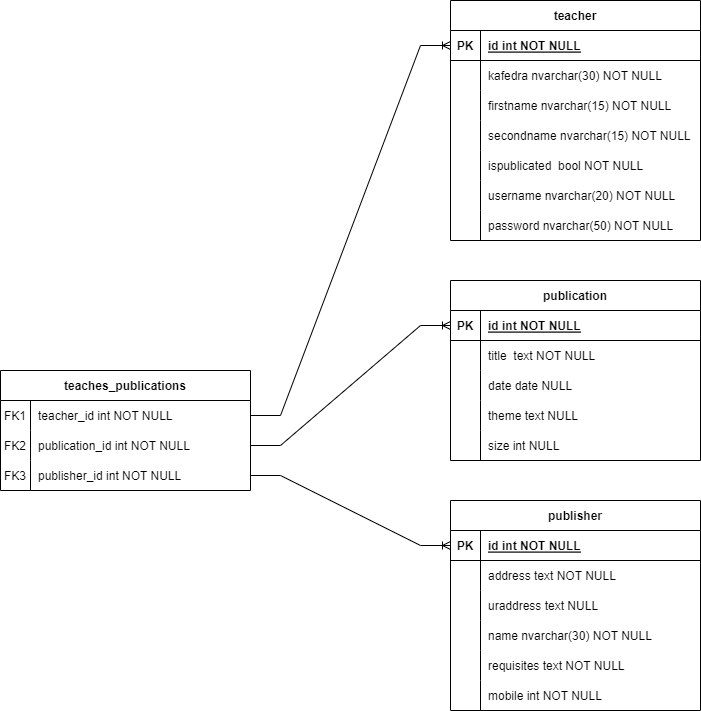

The diagram above was exported from draw.io. Its source (the exported page's mxGraphModel, read from the mxfile embedded in the PNG):
<mxGraphModel dx="1186" dy="867" grid="1" gridSize="10" guides="1" tooltips="1" connect="1" arrows="1" fold="1" page="1" pageScale="1" pageWidth="850" pageHeight="1100" math="0" shadow="0" extFonts="Permanent Marker^https://fonts.googleapis.com/css?family=Permanent+Marker">
  <root>
    <mxCell id="0" />
    <mxCell id="1" parent="0" />
    <mxCell id="C-vyLk0tnHw3VtMMgP7b-2" value="teaches_publications" style="shape=table;startSize=30;container=1;collapsible=1;childLayout=tableLayout;fixedRows=1;rowLines=0;fontStyle=1;align=center;resizeLast=1;" parent="1" vertex="1">
      <mxGeometry x="70" y="500" width="250" height="120" as="geometry" />
    </mxCell>
    <mxCell id="C-vyLk0tnHw3VtMMgP7b-6" value="" style="shape=partialRectangle;collapsible=0;dropTarget=0;pointerEvents=0;fillColor=none;points=[[0,0.5],[1,0.5]];portConstraint=eastwest;top=0;left=0;right=0;bottom=0;" parent="C-vyLk0tnHw3VtMMgP7b-2" vertex="1">
      <mxGeometry y="30" width="250" height="30" as="geometry" />
    </mxCell>
    <mxCell id="C-vyLk0tnHw3VtMMgP7b-7" value="FK1" style="shape=partialRectangle;overflow=hidden;connectable=0;fillColor=none;top=0;left=0;bottom=0;right=0;" parent="C-vyLk0tnHw3VtMMgP7b-6" vertex="1">
      <mxGeometry width="30" height="30" as="geometry">
        <mxRectangle width="30" height="30" as="alternateBounds" />
      </mxGeometry>
    </mxCell>
    <mxCell id="C-vyLk0tnHw3VtMMgP7b-8" value="teacher_id int NOT NULL" style="shape=partialRectangle;overflow=hidden;connectable=0;fillColor=none;top=0;left=0;bottom=0;right=0;align=left;spacingLeft=6;" parent="C-vyLk0tnHw3VtMMgP7b-6" vertex="1">
      <mxGeometry x="30" width="220" height="30" as="geometry">
        <mxRectangle width="220" height="30" as="alternateBounds" />
      </mxGeometry>
    </mxCell>
    <mxCell id="C-vyLk0tnHw3VtMMgP7b-9" value="" style="shape=partialRectangle;collapsible=0;dropTarget=0;pointerEvents=0;fillColor=none;points=[[0,0.5],[1,0.5]];portConstraint=eastwest;top=0;left=0;right=0;bottom=0;" parent="C-vyLk0tnHw3VtMMgP7b-2" vertex="1">
      <mxGeometry y="60" width="250" height="30" as="geometry" />
    </mxCell>
    <mxCell id="C-vyLk0tnHw3VtMMgP7b-10" value="FK2" style="shape=partialRectangle;overflow=hidden;connectable=0;fillColor=none;top=0;left=0;bottom=0;right=0;" parent="C-vyLk0tnHw3VtMMgP7b-9" vertex="1">
      <mxGeometry width="30" height="30" as="geometry">
        <mxRectangle width="30" height="30" as="alternateBounds" />
      </mxGeometry>
    </mxCell>
    <mxCell id="C-vyLk0tnHw3VtMMgP7b-11" value="publication_id int NOT NULL" style="shape=partialRectangle;overflow=hidden;connectable=0;fillColor=none;top=0;left=0;bottom=0;right=0;align=left;spacingLeft=6;" parent="C-vyLk0tnHw3VtMMgP7b-9" vertex="1">
      <mxGeometry x="30" width="220" height="30" as="geometry">
        <mxRectangle width="220" height="30" as="alternateBounds" />
      </mxGeometry>
    </mxCell>
    <mxCell id="A63LYp3eXbhy-BYXLIa--65" value="" style="shape=partialRectangle;collapsible=0;dropTarget=0;pointerEvents=0;fillColor=none;points=[[0,0.5],[1,0.5]];portConstraint=eastwest;top=0;left=0;right=0;bottom=0;" parent="C-vyLk0tnHw3VtMMgP7b-2" vertex="1">
      <mxGeometry y="90" width="250" height="30" as="geometry" />
    </mxCell>
    <mxCell id="A63LYp3eXbhy-BYXLIa--66" value="FK3" style="shape=partialRectangle;overflow=hidden;connectable=0;fillColor=none;top=0;left=0;bottom=0;right=0;" parent="A63LYp3eXbhy-BYXLIa--65" vertex="1">
      <mxGeometry width="30" height="30" as="geometry">
        <mxRectangle width="30" height="30" as="alternateBounds" />
      </mxGeometry>
    </mxCell>
    <mxCell id="A63LYp3eXbhy-BYXLIa--67" value="publisher_id int NOT NULL" style="shape=partialRectangle;overflow=hidden;connectable=0;fillColor=none;top=0;left=0;bottom=0;right=0;align=left;spacingLeft=6;" parent="A63LYp3eXbhy-BYXLIa--65" vertex="1">
      <mxGeometry x="30" width="220" height="30" as="geometry">
        <mxRectangle width="220" height="30" as="alternateBounds" />
      </mxGeometry>
    </mxCell>
    <mxCell id="C-vyLk0tnHw3VtMMgP7b-13" value="publication" style="shape=table;startSize=30;container=1;collapsible=1;childLayout=tableLayout;fixedRows=1;rowLines=0;fontStyle=1;align=center;resizeLast=1;" parent="1" vertex="1">
      <mxGeometry x="520" y="410" width="250" height="180" as="geometry" />
    </mxCell>
    <mxCell id="C-vyLk0tnHw3VtMMgP7b-14" value="" style="shape=partialRectangle;collapsible=0;dropTarget=0;pointerEvents=0;fillColor=none;points=[[0,0.5],[1,0.5]];portConstraint=eastwest;top=0;left=0;right=0;bottom=1;" parent="C-vyLk0tnHw3VtMMgP7b-13" vertex="1">
      <mxGeometry y="30" width="250" height="30" as="geometry" />
    </mxCell>
    <mxCell id="C-vyLk0tnHw3VtMMgP7b-15" value="PK" style="shape=partialRectangle;overflow=hidden;connectable=0;fillColor=none;top=0;left=0;bottom=0;right=0;fontStyle=1;" parent="C-vyLk0tnHw3VtMMgP7b-14" vertex="1">
      <mxGeometry width="30" height="30" as="geometry">
        <mxRectangle width="30" height="30" as="alternateBounds" />
      </mxGeometry>
    </mxCell>
    <mxCell id="C-vyLk0tnHw3VtMMgP7b-16" value="id int NOT NULL " style="shape=partialRectangle;overflow=hidden;connectable=0;fillColor=none;top=0;left=0;bottom=0;right=0;align=left;spacingLeft=6;fontStyle=5;" parent="C-vyLk0tnHw3VtMMgP7b-14" vertex="1">
      <mxGeometry x="30" width="220" height="30" as="geometry">
        <mxRectangle width="220" height="30" as="alternateBounds" />
      </mxGeometry>
    </mxCell>
    <mxCell id="C-vyLk0tnHw3VtMMgP7b-20" value="" style="shape=partialRectangle;collapsible=0;dropTarget=0;pointerEvents=0;fillColor=none;points=[[0,0.5],[1,0.5]];portConstraint=eastwest;top=0;left=0;right=0;bottom=0;" parent="C-vyLk0tnHw3VtMMgP7b-13" vertex="1">
      <mxGeometry y="60" width="250" height="30" as="geometry" />
    </mxCell>
    <mxCell id="C-vyLk0tnHw3VtMMgP7b-21" value="" style="shape=partialRectangle;overflow=hidden;connectable=0;fillColor=none;top=0;left=0;bottom=0;right=0;" parent="C-vyLk0tnHw3VtMMgP7b-20" vertex="1">
      <mxGeometry width="30" height="30" as="geometry">
        <mxRectangle width="30" height="30" as="alternateBounds" />
      </mxGeometry>
    </mxCell>
    <mxCell id="C-vyLk0tnHw3VtMMgP7b-22" value="title  text NOT NULL" style="shape=partialRectangle;overflow=hidden;connectable=0;fillColor=none;top=0;left=0;bottom=0;right=0;align=left;spacingLeft=6;" parent="C-vyLk0tnHw3VtMMgP7b-20" vertex="1">
      <mxGeometry x="30" width="220" height="30" as="geometry">
        <mxRectangle width="220" height="30" as="alternateBounds" />
      </mxGeometry>
    </mxCell>
    <mxCell id="A63LYp3eXbhy-BYXLIa--42" value="" style="shape=partialRectangle;collapsible=0;dropTarget=0;pointerEvents=0;fillColor=none;points=[[0,0.5],[1,0.5]];portConstraint=eastwest;top=0;left=0;right=0;bottom=0;" parent="C-vyLk0tnHw3VtMMgP7b-13" vertex="1">
      <mxGeometry y="90" width="250" height="30" as="geometry" />
    </mxCell>
    <mxCell id="A63LYp3eXbhy-BYXLIa--43" value="" style="shape=partialRectangle;overflow=hidden;connectable=0;fillColor=none;top=0;left=0;bottom=0;right=0;" parent="A63LYp3eXbhy-BYXLIa--42" vertex="1">
      <mxGeometry width="30" height="30" as="geometry">
        <mxRectangle width="30" height="30" as="alternateBounds" />
      </mxGeometry>
    </mxCell>
    <mxCell id="A63LYp3eXbhy-BYXLIa--44" value="date date NULL" style="shape=partialRectangle;overflow=hidden;connectable=0;fillColor=none;top=0;left=0;bottom=0;right=0;align=left;spacingLeft=6;" parent="A63LYp3eXbhy-BYXLIa--42" vertex="1">
      <mxGeometry x="30" width="220" height="30" as="geometry">
        <mxRectangle width="220" height="30" as="alternateBounds" />
      </mxGeometry>
    </mxCell>
    <mxCell id="A63LYp3eXbhy-BYXLIa--45" value="" style="shape=partialRectangle;collapsible=0;dropTarget=0;pointerEvents=0;fillColor=none;points=[[0,0.5],[1,0.5]];portConstraint=eastwest;top=0;left=0;right=0;bottom=0;" parent="C-vyLk0tnHw3VtMMgP7b-13" vertex="1">
      <mxGeometry y="120" width="250" height="30" as="geometry" />
    </mxCell>
    <mxCell id="A63LYp3eXbhy-BYXLIa--46" value="" style="shape=partialRectangle;overflow=hidden;connectable=0;fillColor=none;top=0;left=0;bottom=0;right=0;" parent="A63LYp3eXbhy-BYXLIa--45" vertex="1">
      <mxGeometry width="30" height="30" as="geometry">
        <mxRectangle width="30" height="30" as="alternateBounds" />
      </mxGeometry>
    </mxCell>
    <mxCell id="A63LYp3eXbhy-BYXLIa--47" value="theme text NULL" style="shape=partialRectangle;overflow=hidden;connectable=0;fillColor=none;top=0;left=0;bottom=0;right=0;align=left;spacingLeft=6;" parent="A63LYp3eXbhy-BYXLIa--45" vertex="1">
      <mxGeometry x="30" width="220" height="30" as="geometry">
        <mxRectangle width="220" height="30" as="alternateBounds" />
      </mxGeometry>
    </mxCell>
    <mxCell id="A63LYp3eXbhy-BYXLIa--48" value="" style="shape=partialRectangle;collapsible=0;dropTarget=0;pointerEvents=0;fillColor=none;points=[[0,0.5],[1,0.5]];portConstraint=eastwest;top=0;left=0;right=0;bottom=0;" parent="C-vyLk0tnHw3VtMMgP7b-13" vertex="1">
      <mxGeometry y="150" width="250" height="30" as="geometry" />
    </mxCell>
    <mxCell id="A63LYp3eXbhy-BYXLIa--49" value="" style="shape=partialRectangle;overflow=hidden;connectable=0;fillColor=none;top=0;left=0;bottom=0;right=0;" parent="A63LYp3eXbhy-BYXLIa--48" vertex="1">
      <mxGeometry width="30" height="30" as="geometry">
        <mxRectangle width="30" height="30" as="alternateBounds" />
      </mxGeometry>
    </mxCell>
    <mxCell id="A63LYp3eXbhy-BYXLIa--50" value="size int NULL" style="shape=partialRectangle;overflow=hidden;connectable=0;fillColor=none;top=0;left=0;bottom=0;right=0;align=left;spacingLeft=6;" parent="A63LYp3eXbhy-BYXLIa--48" vertex="1">
      <mxGeometry x="30" width="220" height="30" as="geometry">
        <mxRectangle width="220" height="30" as="alternateBounds" />
      </mxGeometry>
    </mxCell>
    <mxCell id="C-vyLk0tnHw3VtMMgP7b-23" value="teacher" style="shape=table;startSize=30;container=1;collapsible=1;childLayout=tableLayout;fixedRows=1;rowLines=0;fontStyle=1;align=center;resizeLast=1;" parent="1" vertex="1">
      <mxGeometry x="520" y="130" width="250" height="240" as="geometry" />
    </mxCell>
    <mxCell id="C-vyLk0tnHw3VtMMgP7b-24" value="" style="shape=partialRectangle;collapsible=0;dropTarget=0;pointerEvents=0;fillColor=none;points=[[0,0.5],[1,0.5]];portConstraint=eastwest;top=0;left=0;right=0;bottom=1;" parent="C-vyLk0tnHw3VtMMgP7b-23" vertex="1">
      <mxGeometry y="30" width="250" height="30" as="geometry" />
    </mxCell>
    <mxCell id="C-vyLk0tnHw3VtMMgP7b-25" value="PK" style="shape=partialRectangle;overflow=hidden;connectable=0;fillColor=none;top=0;left=0;bottom=0;right=0;fontStyle=1;" parent="C-vyLk0tnHw3VtMMgP7b-24" vertex="1">
      <mxGeometry width="30" height="30" as="geometry">
        <mxRectangle width="30" height="30" as="alternateBounds" />
      </mxGeometry>
    </mxCell>
    <mxCell id="C-vyLk0tnHw3VtMMgP7b-26" value="id int NOT NULL " style="shape=partialRectangle;overflow=hidden;connectable=0;fillColor=none;top=0;left=0;bottom=0;right=0;align=left;spacingLeft=6;fontStyle=5;" parent="C-vyLk0tnHw3VtMMgP7b-24" vertex="1">
      <mxGeometry x="30" width="220" height="30" as="geometry">
        <mxRectangle width="220" height="30" as="alternateBounds" />
      </mxGeometry>
    </mxCell>
    <mxCell id="C-vyLk0tnHw3VtMMgP7b-27" value="" style="shape=partialRectangle;collapsible=0;dropTarget=0;pointerEvents=0;fillColor=none;points=[[0,0.5],[1,0.5]];portConstraint=eastwest;top=0;left=0;right=0;bottom=0;" parent="C-vyLk0tnHw3VtMMgP7b-23" vertex="1">
      <mxGeometry y="60" width="250" height="30" as="geometry" />
    </mxCell>
    <mxCell id="C-vyLk0tnHw3VtMMgP7b-28" value="" style="shape=partialRectangle;overflow=hidden;connectable=0;fillColor=none;top=0;left=0;bottom=0;right=0;" parent="C-vyLk0tnHw3VtMMgP7b-27" vertex="1">
      <mxGeometry width="30" height="30" as="geometry">
        <mxRectangle width="30" height="30" as="alternateBounds" />
      </mxGeometry>
    </mxCell>
    <mxCell id="C-vyLk0tnHw3VtMMgP7b-29" value="kafedra nvarchar(30) NOT NULL" style="shape=partialRectangle;overflow=hidden;connectable=0;fillColor=none;top=0;left=0;bottom=0;right=0;align=left;spacingLeft=6;" parent="C-vyLk0tnHw3VtMMgP7b-27" vertex="1">
      <mxGeometry x="30" width="220" height="30" as="geometry">
        <mxRectangle width="220" height="30" as="alternateBounds" />
      </mxGeometry>
    </mxCell>
    <mxCell id="A63LYp3eXbhy-BYXLIa--1" value="" style="shape=partialRectangle;collapsible=0;dropTarget=0;pointerEvents=0;fillColor=none;points=[[0,0.5],[1,0.5]];portConstraint=eastwest;top=0;left=0;right=0;bottom=0;" parent="C-vyLk0tnHw3VtMMgP7b-23" vertex="1">
      <mxGeometry y="90" width="250" height="30" as="geometry" />
    </mxCell>
    <mxCell id="A63LYp3eXbhy-BYXLIa--2" value="" style="shape=partialRectangle;overflow=hidden;connectable=0;fillColor=none;top=0;left=0;bottom=0;right=0;" parent="A63LYp3eXbhy-BYXLIa--1" vertex="1">
      <mxGeometry width="30" height="30" as="geometry">
        <mxRectangle width="30" height="30" as="alternateBounds" />
      </mxGeometry>
    </mxCell>
    <mxCell id="A63LYp3eXbhy-BYXLIa--3" value="firstname nvarchar(15) NOT NULL" style="shape=partialRectangle;overflow=hidden;connectable=0;fillColor=none;top=0;left=0;bottom=0;right=0;align=left;spacingLeft=6;" parent="A63LYp3eXbhy-BYXLIa--1" vertex="1">
      <mxGeometry x="30" width="220" height="30" as="geometry">
        <mxRectangle width="220" height="30" as="alternateBounds" />
      </mxGeometry>
    </mxCell>
    <mxCell id="A63LYp3eXbhy-BYXLIa--4" value="" style="shape=partialRectangle;collapsible=0;dropTarget=0;pointerEvents=0;fillColor=none;points=[[0,0.5],[1,0.5]];portConstraint=eastwest;top=0;left=0;right=0;bottom=0;" parent="C-vyLk0tnHw3VtMMgP7b-23" vertex="1">
      <mxGeometry y="120" width="250" height="30" as="geometry" />
    </mxCell>
    <mxCell id="A63LYp3eXbhy-BYXLIa--5" value="" style="shape=partialRectangle;overflow=hidden;connectable=0;fillColor=none;top=0;left=0;bottom=0;right=0;" parent="A63LYp3eXbhy-BYXLIa--4" vertex="1">
      <mxGeometry width="30" height="30" as="geometry">
        <mxRectangle width="30" height="30" as="alternateBounds" />
      </mxGeometry>
    </mxCell>
    <mxCell id="A63LYp3eXbhy-BYXLIa--6" value="secondname nvarchar(15) NOT NULL" style="shape=partialRectangle;overflow=hidden;connectable=0;fillColor=none;top=0;left=0;bottom=0;right=0;align=left;spacingLeft=6;" parent="A63LYp3eXbhy-BYXLIa--4" vertex="1">
      <mxGeometry x="30" width="220" height="30" as="geometry">
        <mxRectangle width="220" height="30" as="alternateBounds" />
      </mxGeometry>
    </mxCell>
    <mxCell id="A63LYp3eXbhy-BYXLIa--20" value="" style="shape=partialRectangle;collapsible=0;dropTarget=0;pointerEvents=0;fillColor=none;points=[[0,0.5],[1,0.5]];portConstraint=eastwest;top=0;left=0;right=0;bottom=0;" parent="C-vyLk0tnHw3VtMMgP7b-23" vertex="1">
      <mxGeometry y="150" width="250" height="30" as="geometry" />
    </mxCell>
    <mxCell id="A63LYp3eXbhy-BYXLIa--21" value="" style="shape=partialRectangle;overflow=hidden;connectable=0;fillColor=none;top=0;left=0;bottom=0;right=0;" parent="A63LYp3eXbhy-BYXLIa--20" vertex="1">
      <mxGeometry width="30" height="30" as="geometry">
        <mxRectangle width="30" height="30" as="alternateBounds" />
      </mxGeometry>
    </mxCell>
    <mxCell id="A63LYp3eXbhy-BYXLIa--22" value="ispublicated  bool NOT NULL" style="shape=partialRectangle;overflow=hidden;connectable=0;fillColor=none;top=0;left=0;bottom=0;right=0;align=left;spacingLeft=6;" parent="A63LYp3eXbhy-BYXLIa--20" vertex="1">
      <mxGeometry x="30" width="220" height="30" as="geometry">
        <mxRectangle width="220" height="30" as="alternateBounds" />
      </mxGeometry>
    </mxCell>
    <mxCell id="o5I2fQyxgwHQ_F9pGP3V-1" value="" style="shape=partialRectangle;collapsible=0;dropTarget=0;pointerEvents=0;fillColor=none;points=[[0,0.5],[1,0.5]];portConstraint=eastwest;top=0;left=0;right=0;bottom=0;" vertex="1" parent="C-vyLk0tnHw3VtMMgP7b-23">
      <mxGeometry y="180" width="250" height="30" as="geometry" />
    </mxCell>
    <mxCell id="o5I2fQyxgwHQ_F9pGP3V-2" value="" style="shape=partialRectangle;overflow=hidden;connectable=0;fillColor=none;top=0;left=0;bottom=0;right=0;" vertex="1" parent="o5I2fQyxgwHQ_F9pGP3V-1">
      <mxGeometry width="30" height="30" as="geometry">
        <mxRectangle width="30" height="30" as="alternateBounds" />
      </mxGeometry>
    </mxCell>
    <mxCell id="o5I2fQyxgwHQ_F9pGP3V-3" value="username nvarchar(20) NOT NULL" style="shape=partialRectangle;overflow=hidden;connectable=0;fillColor=none;top=0;left=0;bottom=0;right=0;align=left;spacingLeft=6;" vertex="1" parent="o5I2fQyxgwHQ_F9pGP3V-1">
      <mxGeometry x="30" width="220" height="30" as="geometry">
        <mxRectangle width="220" height="30" as="alternateBounds" />
      </mxGeometry>
    </mxCell>
    <mxCell id="o5I2fQyxgwHQ_F9pGP3V-4" value="" style="shape=partialRectangle;collapsible=0;dropTarget=0;pointerEvents=0;fillColor=none;points=[[0,0.5],[1,0.5]];portConstraint=eastwest;top=0;left=0;right=0;bottom=0;" vertex="1" parent="C-vyLk0tnHw3VtMMgP7b-23">
      <mxGeometry y="210" width="250" height="30" as="geometry" />
    </mxCell>
    <mxCell id="o5I2fQyxgwHQ_F9pGP3V-5" value="" style="shape=partialRectangle;overflow=hidden;connectable=0;fillColor=none;top=0;left=0;bottom=0;right=0;" vertex="1" parent="o5I2fQyxgwHQ_F9pGP3V-4">
      <mxGeometry width="30" height="30" as="geometry">
        <mxRectangle width="30" height="30" as="alternateBounds" />
      </mxGeometry>
    </mxCell>
    <mxCell id="o5I2fQyxgwHQ_F9pGP3V-6" value="password nvarchar(50) NOT NULL" style="shape=partialRectangle;overflow=hidden;connectable=0;fillColor=none;top=0;left=0;bottom=0;right=0;align=left;spacingLeft=6;" vertex="1" parent="o5I2fQyxgwHQ_F9pGP3V-4">
      <mxGeometry x="30" width="220" height="30" as="geometry">
        <mxRectangle width="220" height="30" as="alternateBounds" />
      </mxGeometry>
    </mxCell>
    <mxCell id="A63LYp3eXbhy-BYXLIa--23" value="publisher" style="shape=table;startSize=30;container=1;collapsible=1;childLayout=tableLayout;fixedRows=1;rowLines=0;fontStyle=1;align=center;resizeLast=1;" parent="1" vertex="1">
      <mxGeometry x="520" y="630" width="250" height="210" as="geometry" />
    </mxCell>
    <mxCell id="A63LYp3eXbhy-BYXLIa--24" value="" style="shape=partialRectangle;collapsible=0;dropTarget=0;pointerEvents=0;fillColor=none;points=[[0,0.5],[1,0.5]];portConstraint=eastwest;top=0;left=0;right=0;bottom=1;" parent="A63LYp3eXbhy-BYXLIa--23" vertex="1">
      <mxGeometry y="30" width="250" height="30" as="geometry" />
    </mxCell>
    <mxCell id="A63LYp3eXbhy-BYXLIa--25" value="PK" style="shape=partialRectangle;overflow=hidden;connectable=0;fillColor=none;top=0;left=0;bottom=0;right=0;fontStyle=1;" parent="A63LYp3eXbhy-BYXLIa--24" vertex="1">
      <mxGeometry width="30" height="30" as="geometry">
        <mxRectangle width="30" height="30" as="alternateBounds" />
      </mxGeometry>
    </mxCell>
    <mxCell id="A63LYp3eXbhy-BYXLIa--26" value="id int NOT NULL " style="shape=partialRectangle;overflow=hidden;connectable=0;fillColor=none;top=0;left=0;bottom=0;right=0;align=left;spacingLeft=6;fontStyle=5;" parent="A63LYp3eXbhy-BYXLIa--24" vertex="1">
      <mxGeometry x="30" width="220" height="30" as="geometry">
        <mxRectangle width="220" height="30" as="alternateBounds" />
      </mxGeometry>
    </mxCell>
    <mxCell id="A63LYp3eXbhy-BYXLIa--27" value="" style="shape=partialRectangle;collapsible=0;dropTarget=0;pointerEvents=0;fillColor=none;points=[[0,0.5],[1,0.5]];portConstraint=eastwest;top=0;left=0;right=0;bottom=0;" parent="A63LYp3eXbhy-BYXLIa--23" vertex="1">
      <mxGeometry y="60" width="250" height="30" as="geometry" />
    </mxCell>
    <mxCell id="A63LYp3eXbhy-BYXLIa--28" value="" style="shape=partialRectangle;overflow=hidden;connectable=0;fillColor=none;top=0;left=0;bottom=0;right=0;" parent="A63LYp3eXbhy-BYXLIa--27" vertex="1">
      <mxGeometry width="30" height="30" as="geometry">
        <mxRectangle width="30" height="30" as="alternateBounds" />
      </mxGeometry>
    </mxCell>
    <mxCell id="A63LYp3eXbhy-BYXLIa--29" value="address text NOT NULL" style="shape=partialRectangle;overflow=hidden;connectable=0;fillColor=none;top=0;left=0;bottom=0;right=0;align=left;spacingLeft=6;" parent="A63LYp3eXbhy-BYXLIa--27" vertex="1">
      <mxGeometry x="30" width="220" height="30" as="geometry">
        <mxRectangle width="220" height="30" as="alternateBounds" />
      </mxGeometry>
    </mxCell>
    <mxCell id="A63LYp3eXbhy-BYXLIa--30" value="" style="shape=partialRectangle;collapsible=0;dropTarget=0;pointerEvents=0;fillColor=none;points=[[0,0.5],[1,0.5]];portConstraint=eastwest;top=0;left=0;right=0;bottom=0;" parent="A63LYp3eXbhy-BYXLIa--23" vertex="1">
      <mxGeometry y="90" width="250" height="30" as="geometry" />
    </mxCell>
    <mxCell id="A63LYp3eXbhy-BYXLIa--31" value="" style="shape=partialRectangle;overflow=hidden;connectable=0;fillColor=none;top=0;left=0;bottom=0;right=0;" parent="A63LYp3eXbhy-BYXLIa--30" vertex="1">
      <mxGeometry width="30" height="30" as="geometry">
        <mxRectangle width="30" height="30" as="alternateBounds" />
      </mxGeometry>
    </mxCell>
    <mxCell id="A63LYp3eXbhy-BYXLIa--32" value="uraddress text NULL" style="shape=partialRectangle;overflow=hidden;connectable=0;fillColor=none;top=0;left=0;bottom=0;right=0;align=left;spacingLeft=6;" parent="A63LYp3eXbhy-BYXLIa--30" vertex="1">
      <mxGeometry x="30" width="220" height="30" as="geometry">
        <mxRectangle width="220" height="30" as="alternateBounds" />
      </mxGeometry>
    </mxCell>
    <mxCell id="A63LYp3eXbhy-BYXLIa--33" value="" style="shape=partialRectangle;collapsible=0;dropTarget=0;pointerEvents=0;fillColor=none;points=[[0,0.5],[1,0.5]];portConstraint=eastwest;top=0;left=0;right=0;bottom=0;" parent="A63LYp3eXbhy-BYXLIa--23" vertex="1">
      <mxGeometry y="120" width="250" height="30" as="geometry" />
    </mxCell>
    <mxCell id="A63LYp3eXbhy-BYXLIa--34" value="" style="shape=partialRectangle;overflow=hidden;connectable=0;fillColor=none;top=0;left=0;bottom=0;right=0;" parent="A63LYp3eXbhy-BYXLIa--33" vertex="1">
      <mxGeometry width="30" height="30" as="geometry">
        <mxRectangle width="30" height="30" as="alternateBounds" />
      </mxGeometry>
    </mxCell>
    <mxCell id="A63LYp3eXbhy-BYXLIa--35" value="name nvarchar(30) NOT NULL" style="shape=partialRectangle;overflow=hidden;connectable=0;fillColor=none;top=0;left=0;bottom=0;right=0;align=left;spacingLeft=6;" parent="A63LYp3eXbhy-BYXLIa--33" vertex="1">
      <mxGeometry x="30" width="220" height="30" as="geometry">
        <mxRectangle width="220" height="30" as="alternateBounds" />
      </mxGeometry>
    </mxCell>
    <mxCell id="A63LYp3eXbhy-BYXLIa--36" value="" style="shape=partialRectangle;collapsible=0;dropTarget=0;pointerEvents=0;fillColor=none;points=[[0,0.5],[1,0.5]];portConstraint=eastwest;top=0;left=0;right=0;bottom=0;" parent="A63LYp3eXbhy-BYXLIa--23" vertex="1">
      <mxGeometry y="150" width="250" height="30" as="geometry" />
    </mxCell>
    <mxCell id="A63LYp3eXbhy-BYXLIa--37" value="" style="shape=partialRectangle;overflow=hidden;connectable=0;fillColor=none;top=0;left=0;bottom=0;right=0;" parent="A63LYp3eXbhy-BYXLIa--36" vertex="1">
      <mxGeometry width="30" height="30" as="geometry">
        <mxRectangle width="30" height="30" as="alternateBounds" />
      </mxGeometry>
    </mxCell>
    <mxCell id="A63LYp3eXbhy-BYXLIa--38" value="requisites text NOT NULL" style="shape=partialRectangle;overflow=hidden;connectable=0;fillColor=none;top=0;left=0;bottom=0;right=0;align=left;spacingLeft=6;" parent="A63LYp3eXbhy-BYXLIa--36" vertex="1">
      <mxGeometry x="30" width="220" height="30" as="geometry">
        <mxRectangle width="220" height="30" as="alternateBounds" />
      </mxGeometry>
    </mxCell>
    <mxCell id="A63LYp3eXbhy-BYXLIa--39" value="" style="shape=partialRectangle;collapsible=0;dropTarget=0;pointerEvents=0;fillColor=none;points=[[0,0.5],[1,0.5]];portConstraint=eastwest;top=0;left=0;right=0;bottom=0;" parent="A63LYp3eXbhy-BYXLIa--23" vertex="1">
      <mxGeometry y="180" width="250" height="30" as="geometry" />
    </mxCell>
    <mxCell id="A63LYp3eXbhy-BYXLIa--40" value="" style="shape=partialRectangle;overflow=hidden;connectable=0;fillColor=none;top=0;left=0;bottom=0;right=0;" parent="A63LYp3eXbhy-BYXLIa--39" vertex="1">
      <mxGeometry width="30" height="30" as="geometry">
        <mxRectangle width="30" height="30" as="alternateBounds" />
      </mxGeometry>
    </mxCell>
    <mxCell id="A63LYp3eXbhy-BYXLIa--41" value="mobile int NOT NULL" style="shape=partialRectangle;overflow=hidden;connectable=0;fillColor=none;top=0;left=0;bottom=0;right=0;align=left;spacingLeft=6;" parent="A63LYp3eXbhy-BYXLIa--39" vertex="1">
      <mxGeometry x="30" width="220" height="30" as="geometry">
        <mxRectangle width="220" height="30" as="alternateBounds" />
      </mxGeometry>
    </mxCell>
    <mxCell id="A63LYp3eXbhy-BYXLIa--68" value="" style="edgeStyle=entityRelationEdgeStyle;fontSize=12;html=1;endArrow=ERoneToMany;rounded=0;entryX=0;entryY=0.5;entryDx=0;entryDy=0;exitX=1;exitY=0.5;exitDx=0;exitDy=0;" parent="1" source="C-vyLk0tnHw3VtMMgP7b-9" target="C-vyLk0tnHw3VtMMgP7b-14" edge="1">
      <mxGeometry width="100" height="100" relative="1" as="geometry">
        <mxPoint x="380" y="460" as="sourcePoint" />
        <mxPoint x="470" y="360" as="targetPoint" />
      </mxGeometry>
    </mxCell>
    <mxCell id="A63LYp3eXbhy-BYXLIa--71" value="" style="edgeStyle=entityRelationEdgeStyle;fontSize=12;html=1;endArrow=ERoneToMany;rounded=0;exitX=1;exitY=0.5;exitDx=0;exitDy=0;entryX=0;entryY=0.5;entryDx=0;entryDy=0;" parent="1" source="C-vyLk0tnHw3VtMMgP7b-6" target="C-vyLk0tnHw3VtMMgP7b-24" edge="1">
      <mxGeometry width="100" height="100" relative="1" as="geometry">
        <mxPoint x="380" y="450" as="sourcePoint" />
        <mxPoint x="480" y="350" as="targetPoint" />
      </mxGeometry>
    </mxCell>
    <mxCell id="A63LYp3eXbhy-BYXLIa--73" value="" style="edgeStyle=entityRelationEdgeStyle;fontSize=12;html=1;endArrow=ERoneToMany;rounded=0;exitX=1;exitY=0.5;exitDx=0;exitDy=0;entryX=0;entryY=0.5;entryDx=0;entryDy=0;" parent="1" source="A63LYp3eXbhy-BYXLIa--65" target="A63LYp3eXbhy-BYXLIa--24" edge="1">
      <mxGeometry width="100" height="100" relative="1" as="geometry">
        <mxPoint x="380" y="780" as="sourcePoint" />
        <mxPoint x="480" y="680" as="targetPoint" />
      </mxGeometry>
    </mxCell>
  </root>
</mxGraphModel>